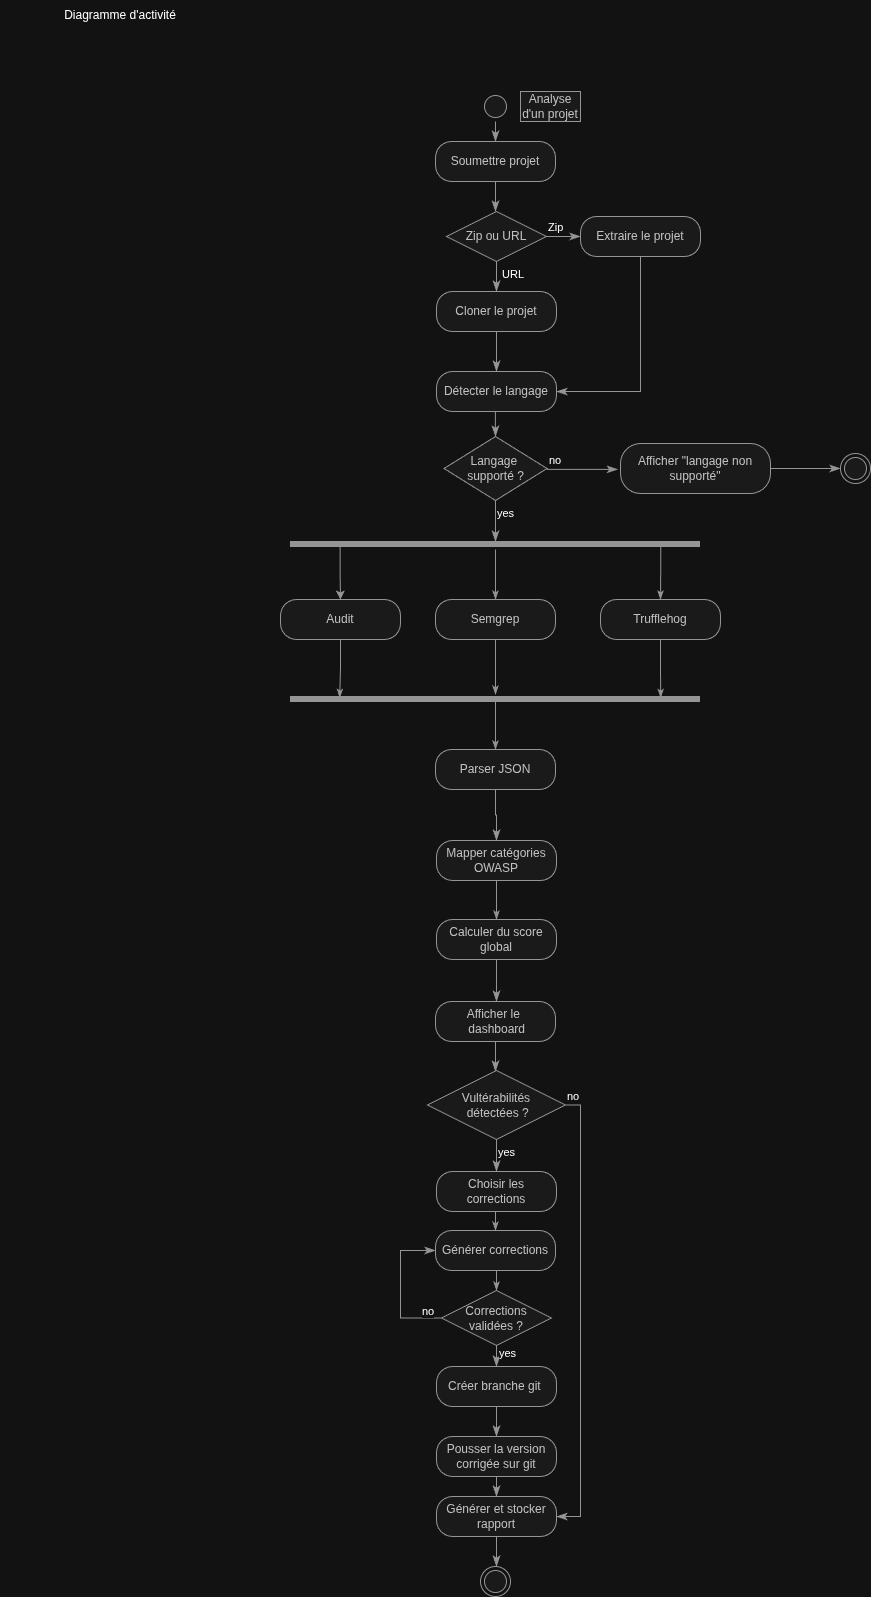

The diagram above was exported from draw.io. Its source (the exported page's mxGraphModel, read from the mxfile embedded in the PNG):
<mxGraphModel dx="2946" dy="1185" grid="1" gridSize="10" guides="1" tooltips="1" connect="1" arrows="1" fold="1" page="1" pageScale="1" pageWidth="1169" pageHeight="1654" math="0" shadow="0">
  <root>
    <mxCell id="0" />
    <mxCell id="1" parent="0" />
    <mxCell id="0PPAvUud30MSdseiFYcR-1" parent="1" style="text;html=1;whiteSpace=wrap;strokeColor=none;fillColor=none;align=center;verticalAlign=middle;rounded=0;" value="&lt;blockquote style=&quot;margin: 0 0 0 40px; border: none; padding: 0px;&quot;&gt;Diagramme d'activité&lt;/blockquote&gt;" vertex="1">
      <mxGeometry height="30" width="200" x="20" y="20" as="geometry" />
    </mxCell>
    <mxCell id="iyX7nS3bvK0wIng1mD_c-1" parent="1" style="ellipse;html=1;shape=startState;fillColor=#f5f5f5;strokeColor=#666666;fontColor=#333333;" value="" vertex="1">
      <mxGeometry height="30" width="30" x="500" y="111" as="geometry" />
    </mxCell>
    <mxCell id="iyX7nS3bvK0wIng1mD_c-2" edge="1" parent="1" source="iyX7nS3bvK0wIng1mD_c-1" style="edgeStyle=orthogonalEdgeStyle;html=1;verticalAlign=bottom;endArrow=classicThin;endSize=8;strokeColor=#666666;rounded=0;fillColor=#f5f5f5;endFill=1;" value="">
      <mxGeometry relative="1" as="geometry">
        <mxPoint x="515" y="161" as="targetPoint" />
      </mxGeometry>
    </mxCell>
    <mxCell id="iyX7nS3bvK0wIng1mD_c-3" parent="1" style="text;html=1;whiteSpace=wrap;strokeColor=#666666;fillColor=#f5f5f5;align=center;verticalAlign=middle;rounded=0;fontColor=#333333;" value="Analyse d'un projet" vertex="1">
      <mxGeometry height="30" width="60" x="540" y="111" as="geometry" />
    </mxCell>
    <mxCell id="iyX7nS3bvK0wIng1mD_c-4" parent="1" style="rounded=1;whiteSpace=wrap;html=1;arcSize=40;fontColor=#333333;fillColor=#f5f5f5;strokeColor=#666666;" value="Soumettre projet" vertex="1">
      <mxGeometry height="40" width="120" x="455" y="161" as="geometry" />
    </mxCell>
    <mxCell id="iyX7nS3bvK0wIng1mD_c-5" edge="1" parent="1" source="iyX7nS3bvK0wIng1mD_c-4" style="edgeStyle=orthogonalEdgeStyle;html=1;verticalAlign=bottom;endArrow=classicThin;endSize=8;strokeColor=#666666;rounded=0;endFill=1;fillColor=#f5f5f5;" value="">
      <mxGeometry relative="1" as="geometry">
        <mxPoint x="515" y="231" as="targetPoint" />
      </mxGeometry>
    </mxCell>
    <mxCell id="iyX7nS3bvK0wIng1mD_c-6" parent="1" style="rounded=1;whiteSpace=wrap;html=1;arcSize=40;fontColor=#333333;fillColor=#f5f5f5;strokeColor=#666666;" value="Cloner le projet" vertex="1">
      <mxGeometry height="40" width="120" x="456" y="311" as="geometry" />
    </mxCell>
    <mxCell id="iyX7nS3bvK0wIng1mD_c-7" edge="1" parent="1" source="iyX7nS3bvK0wIng1mD_c-6" style="edgeStyle=orthogonalEdgeStyle;html=1;verticalAlign=bottom;endArrow=classicThin;endSize=8;strokeColor=#666666;rounded=0;entryX=0.5;entryY=0;entryDx=0;entryDy=0;endFill=1;fillColor=#f5f5f5;" target="iyX7nS3bvK0wIng1mD_c-8" value="">
      <mxGeometry relative="1" as="geometry">
        <mxPoint x="515" y="391" as="targetPoint" />
      </mxGeometry>
    </mxCell>
    <mxCell id="iyX7nS3bvK0wIng1mD_c-8" parent="1" style="rounded=1;whiteSpace=wrap;html=1;arcSize=40;fontColor=#333333;fillColor=#f5f5f5;strokeColor=#666666;" value="Détecter le langage" vertex="1">
      <mxGeometry height="40" width="120" x="456" y="391" as="geometry" />
    </mxCell>
    <mxCell id="iyX7nS3bvK0wIng1mD_c-9" edge="1" parent="1" style="edgeStyle=orthogonalEdgeStyle;html=1;verticalAlign=bottom;endArrow=classicThin;endSize=8;strokeColor=#666666;rounded=0;endFill=1;entryX=0.5;entryY=0;entryDx=0;entryDy=0;fillColor=#f5f5f5;" target="iyX7nS3bvK0wIng1mD_c-40" value="">
      <mxGeometry relative="1" as="geometry">
        <mxPoint x="514.85" y="431" as="sourcePoint" />
        <mxPoint x="514.85" y="461" as="targetPoint" />
      </mxGeometry>
    </mxCell>
    <mxCell id="0PPAvUud30MSdseiFYcR-6" edge="1" parent="1" source="iyX7nS3bvK0wIng1mD_c-10" style="edgeStyle=orthogonalEdgeStyle;rounded=0;orthogonalLoop=1;jettySize=auto;html=1;entryX=0.5;entryY=0;entryDx=0;entryDy=0;strokeColor=#666666;fillColor=#f5f5f5;endArrow=classicThin;endFill=1;" target="iyX7nS3bvK0wIng1mD_c-14">
      <mxGeometry relative="1" as="geometry" />
    </mxCell>
    <mxCell id="iyX7nS3bvK0wIng1mD_c-10" parent="1" style="shape=line;html=1;strokeWidth=6;strokeColor=#666666;fillColor=#f5f5f5;fontColor=#333333;" value="" vertex="1">
      <mxGeometry height="10" width="410" x="310" y="559" as="geometry" />
    </mxCell>
    <mxCell id="iyX7nS3bvK0wIng1mD_c-21" edge="1" parent="1" source="iyX7nS3bvK0wIng1mD_c-12" style="edgeStyle=orthogonalEdgeStyle;rounded=0;orthogonalLoop=1;jettySize=auto;html=1;exitX=0.5;exitY=1;exitDx=0;exitDy=0;entryX=0.12;entryY=0.331;entryDx=0;entryDy=0;entryPerimeter=0;strokeColor=#666666;fillColor=#f5f5f5;endArrow=classicThin;endFill=1;" target="iyX7nS3bvK0wIng1mD_c-22">
      <mxGeometry relative="1" as="geometry">
        <mxPoint x="355.8421052631579" y="719" as="targetPoint" />
      </mxGeometry>
    </mxCell>
    <mxCell id="iyX7nS3bvK0wIng1mD_c-12" parent="1" style="rounded=1;whiteSpace=wrap;html=1;arcSize=40;fontColor=#333333;fillColor=#f5f5f5;strokeColor=#666666;" value="Audit" vertex="1">
      <mxGeometry height="40" width="120" x="300" y="619" as="geometry" />
    </mxCell>
    <mxCell id="iyX7nS3bvK0wIng1mD_c-16" edge="1" parent="1" source="iyX7nS3bvK0wIng1mD_c-14" style="edgeStyle=orthogonalEdgeStyle;rounded=0;orthogonalLoop=1;jettySize=auto;html=1;exitX=0.5;exitY=1;exitDx=0;exitDy=0;strokeColor=#666666;fillColor=#f5f5f5;endArrow=classicThin;endFill=1;" target="iyX7nS3bvK0wIng1mD_c-22">
      <mxGeometry relative="1" as="geometry">
        <mxPoint x="570.0526315789475" y="669" as="targetPoint" />
      </mxGeometry>
    </mxCell>
    <mxCell id="iyX7nS3bvK0wIng1mD_c-15" parent="1" style="rounded=1;whiteSpace=wrap;html=1;arcSize=40;fontColor=#333333;fillColor=#f5f5f5;strokeColor=#666666;" value="Trufflehog" vertex="1">
      <mxGeometry height="40" width="120" x="620" y="619" as="geometry" />
    </mxCell>
    <mxCell id="iyX7nS3bvK0wIng1mD_c-19" edge="1" parent="1" source="iyX7nS3bvK0wIng1mD_c-10" style="edgeStyle=orthogonalEdgeStyle;rounded=0;orthogonalLoop=1;jettySize=auto;html=1;entryX=0.5;entryY=0;entryDx=0;entryDy=0;exitX=0.903;exitY=0.6;exitDx=0;exitDy=0;exitPerimeter=0;strokeColor=#666666;fillColor=#f5f5f5;endArrow=classicThin;endFill=1;" target="iyX7nS3bvK0wIng1mD_c-15">
      <mxGeometry relative="1" as="geometry">
        <mxPoint x="685" y="579" as="sourcePoint" />
      </mxGeometry>
    </mxCell>
    <mxCell id="iyX7nS3bvK0wIng1mD_c-22" parent="1" style="shape=line;html=1;strokeWidth=6;strokeColor=#666666;fillColor=#f5f5f5;fontColor=#333333;" value="" vertex="1">
      <mxGeometry height="10" width="410" x="310" y="714" as="geometry" />
    </mxCell>
    <mxCell id="iyX7nS3bvK0wIng1mD_c-14" parent="1" style="rounded=1;whiteSpace=wrap;html=1;arcSize=40;fontColor=#333333;fillColor=#f5f5f5;strokeColor=#666666;" value="Semgrep" vertex="1">
      <mxGeometry height="40" width="120" x="455" y="619" as="geometry" />
    </mxCell>
    <mxCell id="iyX7nS3bvK0wIng1mD_c-23" edge="1" parent="1" source="iyX7nS3bvK0wIng1mD_c-15" style="edgeStyle=orthogonalEdgeStyle;rounded=0;orthogonalLoop=1;jettySize=auto;html=1;exitX=0.5;exitY=1;exitDx=0;exitDy=0;entryX=0.903;entryY=0.331;entryDx=0;entryDy=0;entryPerimeter=0;strokeColor=#666666;fillColor=#f5f5f5;endArrow=classicThin;endFill=1;" target="iyX7nS3bvK0wIng1mD_c-22">
      <mxGeometry relative="1" as="geometry" />
    </mxCell>
    <mxCell id="iyX7nS3bvK0wIng1mD_c-24" parent="1" style="rounded=1;whiteSpace=wrap;html=1;arcSize=40;fontColor=#333333;fillColor=#f5f5f5;strokeColor=#666666;" value="Parser JSON" vertex="1">
      <mxGeometry height="40" width="120" x="455" y="769" as="geometry" />
    </mxCell>
    <mxCell id="iyX7nS3bvK0wIng1mD_c-25" edge="1" parent="1" source="iyX7nS3bvK0wIng1mD_c-24" style="edgeStyle=orthogonalEdgeStyle;html=1;verticalAlign=bottom;endArrow=classicThin;endSize=8;strokeColor=#666666;rounded=0;endFill=1;fillColor=#f5f5f5;entryX=0.5;entryY=0;entryDx=0;entryDy=0;" target="iyX7nS3bvK0wIng1mD_c-27" value="">
      <mxGeometry relative="1" as="geometry">
        <mxPoint x="515" y="839" as="targetPoint" />
      </mxGeometry>
    </mxCell>
    <mxCell id="iyX7nS3bvK0wIng1mD_c-26" edge="1" parent="1" source="iyX7nS3bvK0wIng1mD_c-22" style="edgeStyle=orthogonalEdgeStyle;rounded=0;orthogonalLoop=1;jettySize=auto;html=1;exitX=0.5;exitY=0.741;exitDx=0;exitDy=0;entryX=0.5;entryY=0;entryDx=0;entryDy=0;exitPerimeter=0;strokeColor=#666666;fillColor=#f5f5f5;endArrow=classicThin;endFill=1;" target="iyX7nS3bvK0wIng1mD_c-24">
      <mxGeometry relative="1" as="geometry" />
    </mxCell>
    <mxCell id="0PPAvUud30MSdseiFYcR-12" edge="1" parent="1" source="iyX7nS3bvK0wIng1mD_c-27" style="edgeStyle=orthogonalEdgeStyle;rounded=0;orthogonalLoop=1;jettySize=auto;html=1;strokeColor=#666666;fillColor=#f5f5f5;endArrow=classicThin;endFill=1;" target="iyX7nS3bvK0wIng1mD_c-29" value="">
      <mxGeometry relative="1" as="geometry" />
    </mxCell>
    <mxCell id="iyX7nS3bvK0wIng1mD_c-27" parent="1" style="rounded=1;whiteSpace=wrap;html=1;arcSize=40;fontColor=#333333;fillColor=#f5f5f5;strokeColor=#666666;" value="Mapper catégories OWASP" vertex="1">
      <mxGeometry height="40" width="120" x="456" y="860" as="geometry" />
    </mxCell>
    <mxCell id="iyX7nS3bvK0wIng1mD_c-29" parent="1" style="rounded=1;whiteSpace=wrap;html=1;arcSize=40;fontColor=#333333;fillColor=#f5f5f5;strokeColor=#666666;" value="Calculer du score global" vertex="1">
      <mxGeometry height="40" width="120" x="456" y="939" as="geometry" />
    </mxCell>
    <mxCell id="iyX7nS3bvK0wIng1mD_c-30" edge="1" parent="1" source="iyX7nS3bvK0wIng1mD_c-29" style="edgeStyle=orthogonalEdgeStyle;html=1;verticalAlign=bottom;endArrow=classicThin;endSize=8;strokeColor=#666666;rounded=0;endFill=1;fillColor=#f5f5f5;" value="">
      <mxGeometry relative="1" as="geometry">
        <mxPoint x="516" y="1021" as="targetPoint" />
      </mxGeometry>
    </mxCell>
    <mxCell id="iyX7nS3bvK0wIng1mD_c-32" parent="1" style="rhombus;whiteSpace=wrap;html=1;fontColor=#333333;fillColor=#f5f5f5;strokeColor=#666666;" value="Zip ou URL" vertex="1">
      <mxGeometry height="50" width="100" x="466" y="231" as="geometry" />
    </mxCell>
    <mxCell id="iyX7nS3bvK0wIng1mD_c-33" edge="1" parent="1" source="iyX7nS3bvK0wIng1mD_c-32" style="edgeStyle=orthogonalEdgeStyle;html=1;align=left;verticalAlign=bottom;endArrow=classicThin;endSize=8;strokeColor=#666666;rounded=0;fillColor=#f5f5f5;endFill=1;" value="Zip">
      <mxGeometry relative="1" x="-1" as="geometry">
        <mxPoint as="offset" />
        <mxPoint x="600" y="256" as="targetPoint" />
      </mxGeometry>
    </mxCell>
    <mxCell id="iyX7nS3bvK0wIng1mD_c-34" edge="1" parent="1" source="iyX7nS3bvK0wIng1mD_c-32" style="edgeStyle=orthogonalEdgeStyle;html=1;align=left;verticalAlign=top;endArrow=classicThin;endSize=8;strokeColor=#666666;rounded=0;entryX=0.5;entryY=0;entryDx=0;entryDy=0;endFill=1;fillColor=#f5f5f5;" target="iyX7nS3bvK0wIng1mD_c-6" value="URL">
      <mxGeometry relative="1" x="-1" y="4" as="geometry">
        <mxPoint as="offset" />
        <mxPoint x="516" y="301" as="targetPoint" />
      </mxGeometry>
    </mxCell>
    <mxCell id="iyX7nS3bvK0wIng1mD_c-36" parent="1" style="rounded=1;whiteSpace=wrap;html=1;arcSize=40;fontColor=#333333;fillColor=#f5f5f5;strokeColor=#666666;" value="Extraire le projet" vertex="1">
      <mxGeometry height="40" width="120" x="600" y="236" as="geometry" />
    </mxCell>
    <mxCell id="iyX7nS3bvK0wIng1mD_c-39" edge="1" parent="1" source="iyX7nS3bvK0wIng1mD_c-36" style="edgeStyle=orthogonalEdgeStyle;html=1;verticalAlign=bottom;endArrow=classicThin;endSize=8;strokeColor=#666666;rounded=0;exitX=0.5;exitY=1;exitDx=0;exitDy=0;entryX=1;entryY=0.5;entryDx=0;entryDy=0;endFill=1;fillColor=#f5f5f5;" target="iyX7nS3bvK0wIng1mD_c-8" value="">
      <mxGeometry relative="1" as="geometry">
        <mxPoint x="660.0000000000002" y="351" as="sourcePoint" />
        <mxPoint x="660" y="411" as="targetPoint" />
      </mxGeometry>
    </mxCell>
    <mxCell id="iyX7nS3bvK0wIng1mD_c-40" parent="1" style="rhombus;whiteSpace=wrap;html=1;fontColor=#333333;fillColor=#f5f5f5;strokeColor=#666666;" value="Langage&amp;nbsp;&lt;div&gt;supporté ?&lt;/div&gt;" vertex="1">
      <mxGeometry height="64" width="103" x="463.5" y="456" as="geometry" />
    </mxCell>
    <mxCell id="iyX7nS3bvK0wIng1mD_c-41" edge="1" parent="1" source="iyX7nS3bvK0wIng1mD_c-40" style="edgeStyle=orthogonalEdgeStyle;html=1;align=left;verticalAlign=bottom;endArrow=classicThin;endSize=8;strokeColor=#666666;rounded=0;endFill=1;exitX=1;exitY=0.5;exitDx=0;exitDy=0;entryX=-0.018;entryY=0.518;entryDx=0;entryDy=0;entryPerimeter=0;fillColor=#f5f5f5;" target="ec88OpnwxyUjPMhTDyDK-11" value="no">
      <mxGeometry relative="1" x="-1" as="geometry">
        <Array as="points">
          <mxPoint x="637" y="488" />
        </Array>
        <mxPoint x="555" y="480.85" as="sourcePoint" />
        <mxPoint x="625" y="480.85" as="targetPoint" />
      </mxGeometry>
    </mxCell>
    <mxCell id="iyX7nS3bvK0wIng1mD_c-42" edge="1" parent="1" source="iyX7nS3bvK0wIng1mD_c-40" style="edgeStyle=orthogonalEdgeStyle;html=1;align=left;verticalAlign=top;endArrow=classicThin;endSize=8;strokeColor=#666666;rounded=0;endFill=1;fillColor=#f5f5f5;" value="yes">
      <mxGeometry relative="1" x="-1" as="geometry">
        <mxPoint x="515" y="561" as="targetPoint" />
      </mxGeometry>
    </mxCell>
    <mxCell id="iyX7nS3bvK0wIng1mD_c-43" parent="1" style="ellipse;html=1;shape=endState;fillColor=#f5f5f5;strokeColor=#666666;fontColor=#333333;" value="" vertex="1">
      <mxGeometry height="30" width="30" x="860" y="473" as="geometry" />
    </mxCell>
    <mxCell id="iyX7nS3bvK0wIng1mD_c-44" parent="1" style="rounded=1;whiteSpace=wrap;html=1;arcSize=40;fontColor=#333333;fillColor=#f5f5f5;strokeColor=#666666;" value="Afficher le&amp;nbsp; &amp;nbsp;dashboard" vertex="1">
      <mxGeometry height="40" width="120" x="455" y="1021" as="geometry" />
    </mxCell>
    <mxCell id="iyX7nS3bvK0wIng1mD_c-45" edge="1" parent="1" source="iyX7nS3bvK0wIng1mD_c-44" style="edgeStyle=orthogonalEdgeStyle;html=1;verticalAlign=bottom;endArrow=classicThin;endSize=8;strokeColor=#666666;rounded=0;endFill=1;fillColor=#f5f5f5;" value="">
      <mxGeometry relative="1" as="geometry">
        <mxPoint x="515" y="1091" as="targetPoint" />
      </mxGeometry>
    </mxCell>
    <mxCell id="ec88OpnwxyUjPMhTDyDK-22" edge="1" parent="1" source="iyX7nS3bvK0wIng1mD_c-46" style="edgeStyle=orthogonalEdgeStyle;rounded=0;orthogonalLoop=1;jettySize=auto;html=1;exitX=0.5;exitY=1;exitDx=0;exitDy=0;entryX=0.5;entryY=0;entryDx=0;entryDy=0;strokeColor=#666666;fillColor=#f5f5f5;endArrow=classicThin;endFill=1;" target="ec88OpnwxyUjPMhTDyDK-18">
      <mxGeometry relative="1" as="geometry" />
    </mxCell>
    <mxCell id="iyX7nS3bvK0wIng1mD_c-46" parent="1" style="rounded=1;whiteSpace=wrap;html=1;arcSize=40;fontColor=#333333;fillColor=#f5f5f5;strokeColor=#666666;" value="Choisir les corrections" vertex="1">
      <mxGeometry height="40" width="120" x="456" y="1191" as="geometry" />
    </mxCell>
    <mxCell id="iyX7nS3bvK0wIng1mD_c-48" parent="1" style="rhombus;whiteSpace=wrap;html=1;fontColor=#333333;fillColor=#f5f5f5;strokeColor=#666666;" value="Vultérabilités&lt;div&gt;&amp;nbsp;détectées ?&lt;/div&gt;" vertex="1">
      <mxGeometry height="69" width="138" x="447" y="1090" as="geometry" />
    </mxCell>
    <mxCell id="iyX7nS3bvK0wIng1mD_c-49" edge="1" parent="1" source="iyX7nS3bvK0wIng1mD_c-48" style="edgeStyle=orthogonalEdgeStyle;html=1;align=left;verticalAlign=bottom;endArrow=classicThin;endSize=8;strokeColor=#666666;rounded=0;endFill=1;entryX=1;entryY=0.5;entryDx=0;entryDy=0;exitX=1;exitY=0.5;exitDx=0;exitDy=0;fillColor=#f5f5f5;" target="ec88OpnwxyUjPMhTDyDK-9" value="no">
      <mxGeometry relative="1" x="-1" as="geometry">
        <Array as="points">
          <mxPoint x="600" y="1125" />
          <mxPoint x="600" y="1536" />
        </Array>
        <mxPoint x="660" y="1116" as="targetPoint" />
      </mxGeometry>
    </mxCell>
    <mxCell id="iyX7nS3bvK0wIng1mD_c-50" edge="1" parent="1" source="iyX7nS3bvK0wIng1mD_c-48" style="edgeStyle=orthogonalEdgeStyle;html=1;align=left;verticalAlign=top;endArrow=classicThin;endSize=8;strokeColor=#666666;rounded=0;endFill=1;fillColor=#f5f5f5;" target="iyX7nS3bvK0wIng1mD_c-46" value="yes">
      <mxGeometry relative="1" x="-1" as="geometry">
        <mxPoint x="515" y="1191" as="targetPoint" />
      </mxGeometry>
    </mxCell>
    <mxCell id="ec88OpnwxyUjPMhTDyDK-5" parent="1" style="rounded=1;whiteSpace=wrap;html=1;arcSize=40;fontColor=#333333;fillColor=#f5f5f5;strokeColor=#666666;" value="Créer branche git&amp;nbsp;" vertex="1">
      <mxGeometry height="40" width="120" x="456" y="1386" as="geometry" />
    </mxCell>
    <mxCell id="ec88OpnwxyUjPMhTDyDK-6" edge="1" parent="1" source="ec88OpnwxyUjPMhTDyDK-5" style="edgeStyle=orthogonalEdgeStyle;html=1;verticalAlign=bottom;endArrow=classicThin;endSize=8;strokeColor=#666666;rounded=0;fillColor=#f5f5f5;endFill=1;" value="">
      <mxGeometry relative="1" as="geometry">
        <mxPoint x="516" y="1456" as="targetPoint" />
      </mxGeometry>
    </mxCell>
    <mxCell id="ec88OpnwxyUjPMhTDyDK-7" parent="1" style="rounded=1;whiteSpace=wrap;html=1;arcSize=40;fontColor=#333333;fillColor=#f5f5f5;strokeColor=#666666;" value="Pousser la version corrigée sur git" vertex="1">
      <mxGeometry height="40" width="120" x="456" y="1456" as="geometry" />
    </mxCell>
    <mxCell id="ec88OpnwxyUjPMhTDyDK-8" edge="1" parent="1" source="ec88OpnwxyUjPMhTDyDK-7" style="edgeStyle=orthogonalEdgeStyle;html=1;verticalAlign=bottom;endArrow=classicThin;endSize=8;strokeColor=#666666;rounded=0;fillColor=#f5f5f5;endFill=1;" value="">
      <mxGeometry relative="1" as="geometry">
        <mxPoint x="516" y="1516" as="targetPoint" />
      </mxGeometry>
    </mxCell>
    <mxCell id="ec88OpnwxyUjPMhTDyDK-9" parent="1" style="rounded=1;whiteSpace=wrap;html=1;arcSize=40;fontColor=#333333;fillColor=#f5f5f5;strokeColor=#666666;" value="Générer et stocker rapport" vertex="1">
      <mxGeometry height="40" width="120" x="456" y="1516" as="geometry" />
    </mxCell>
    <mxCell id="ec88OpnwxyUjPMhTDyDK-10" edge="1" parent="1" source="ec88OpnwxyUjPMhTDyDK-9" style="edgeStyle=orthogonalEdgeStyle;html=1;verticalAlign=bottom;endArrow=classicThin;endSize=8;strokeColor=#666666;rounded=0;fillColor=#f5f5f5;endFill=1;" value="">
      <mxGeometry relative="1" as="geometry">
        <mxPoint x="516" y="1586" as="targetPoint" />
      </mxGeometry>
    </mxCell>
    <mxCell id="ec88OpnwxyUjPMhTDyDK-11" parent="1" style="rounded=1;whiteSpace=wrap;html=1;arcSize=40;fontColor=#333333;fillColor=#f5f5f5;strokeColor=#666666;" value="Afficher &quot;langage non supporté&quot;" vertex="1">
      <mxGeometry height="50" width="150" x="640" y="463" as="geometry" />
    </mxCell>
    <mxCell id="ec88OpnwxyUjPMhTDyDK-12" edge="1" parent="1" source="ec88OpnwxyUjPMhTDyDK-11" style="edgeStyle=orthogonalEdgeStyle;html=1;verticalAlign=bottom;endArrow=classicThin;endSize=8;strokeColor=#666666;rounded=0;entryX=0;entryY=0.5;entryDx=0;entryDy=0;fillColor=#f5f5f5;endFill=1;" target="iyX7nS3bvK0wIng1mD_c-43" value="">
      <mxGeometry relative="1" as="geometry">
        <mxPoint x="640" y="400" as="targetPoint" />
      </mxGeometry>
    </mxCell>
    <mxCell id="ec88OpnwxyUjPMhTDyDK-13" parent="1" style="ellipse;html=1;shape=endState;fillColor=#f5f5f5;strokeColor=#666666;fontColor=#333333;" value="" vertex="1">
      <mxGeometry height="30" width="30" x="500" y="1586" as="geometry" />
    </mxCell>
    <mxCell id="ec88OpnwxyUjPMhTDyDK-26" edge="1" parent="1" source="ec88OpnwxyUjPMhTDyDK-18" style="edgeStyle=orthogonalEdgeStyle;rounded=0;orthogonalLoop=1;jettySize=auto;html=1;exitX=0.5;exitY=1;exitDx=0;exitDy=0;entryX=0.5;entryY=0;entryDx=0;entryDy=0;strokeColor=#666666;fillColor=#f5f5f5;endArrow=classicThin;endFill=1;" target="ec88OpnwxyUjPMhTDyDK-23">
      <mxGeometry relative="1" as="geometry" />
    </mxCell>
    <mxCell id="ec88OpnwxyUjPMhTDyDK-18" parent="1" style="rounded=1;whiteSpace=wrap;html=1;arcSize=40;fontColor=#333333;fillColor=#f5f5f5;strokeColor=#666666;" value="Générer corrections" vertex="1">
      <mxGeometry height="40" width="120" x="455" y="1250" as="geometry" />
    </mxCell>
    <mxCell id="ec88OpnwxyUjPMhTDyDK-23" parent="1" style="rhombus;whiteSpace=wrap;html=1;fontColor=#333333;fillColor=#f5f5f5;strokeColor=#666666;" value="Corrections validées ?" vertex="1">
      <mxGeometry height="55" width="110" x="461" y="1310" as="geometry" />
    </mxCell>
    <mxCell id="ec88OpnwxyUjPMhTDyDK-24" edge="1" parent="1" source="ec88OpnwxyUjPMhTDyDK-23" style="edgeStyle=orthogonalEdgeStyle;html=1;align=left;verticalAlign=bottom;endArrow=classicThin;endSize=8;strokeColor=#666666;rounded=0;entryX=0;entryY=0.5;entryDx=0;entryDy=0;exitX=0;exitY=0.5;exitDx=0;exitDy=0;fillColor=#f5f5f5;endFill=1;" target="ec88OpnwxyUjPMhTDyDK-18" value="no">
      <mxGeometry relative="1" x="-0.7071" y="2" as="geometry">
        <mxPoint as="offset" />
        <Array as="points">
          <mxPoint x="420" y="1338" />
          <mxPoint x="420" y="1270" />
        </Array>
        <mxPoint x="360" y="1440" as="targetPoint" />
      </mxGeometry>
    </mxCell>
    <mxCell id="ec88OpnwxyUjPMhTDyDK-25" edge="1" parent="1" source="ec88OpnwxyUjPMhTDyDK-23" style="edgeStyle=orthogonalEdgeStyle;html=1;align=left;verticalAlign=top;endArrow=classicThin;endSize=8;strokeColor=#666666;rounded=0;fillColor=#f5f5f5;endFill=1;" value="yes">
      <mxGeometry relative="1" x="-1" y="5" as="geometry">
        <mxPoint x="-4" y="-5" as="offset" />
        <mxPoint x="516" y="1386" as="targetPoint" />
      </mxGeometry>
    </mxCell>
    <mxCell id="ec88OpnwxyUjPMhTDyDK-28" edge="1" parent="1" source="iyX7nS3bvK0wIng1mD_c-10" style="edgeStyle=orthogonalEdgeStyle;rounded=0;orthogonalLoop=1;jettySize=auto;html=1;exitX=0.121;exitY=0.653;exitDx=0;exitDy=0;entryX=0.5;entryY=0;entryDx=0;entryDy=0;exitPerimeter=0;fillColor=#f5f5f5;strokeColor=#666666;" target="iyX7nS3bvK0wIng1mD_c-12">
      <mxGeometry relative="1" as="geometry" />
    </mxCell>
  </root>
</mxGraphModel>